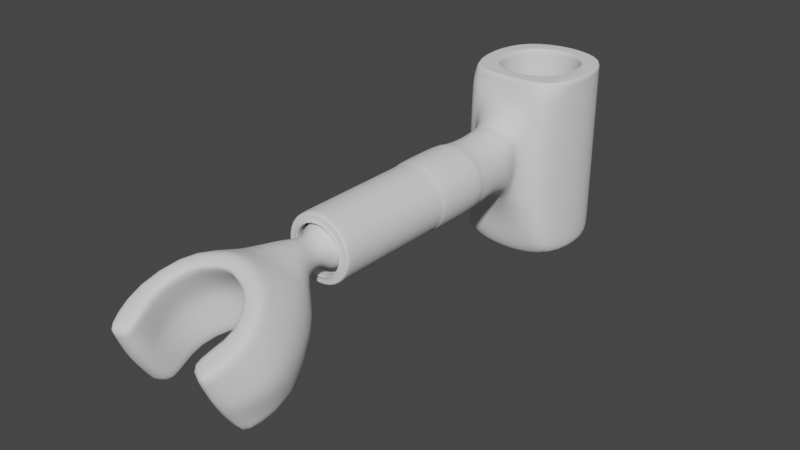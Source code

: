 # Source: NozzleHolder.blend  (saved by Blender 4.1.23; exported with 4.5.12 LTS)
import bpy
from mathutils import Matrix  # noqa: F401  (used for matrix-valued properties, if any)

bpy.ops.wm.read_factory_settings(use_empty=True)
scene = bpy.context.scene
scene.name = 'Scene'

# ---- collections
col_collection = bpy.data.collections.new('Collection'); scene.collection.children.link(col_collection)

# ---- world
world_world = bpy.data.worlds.new('World'); scene.world = world_world
world_world.use_nodes = True; world_world.node_tree.nodes.clear()
_N = world_world.node_tree.nodes; _L = world_world.node_tree.links
n0 = _N.new('ShaderNodeOutputWorld'); n0.name = 'World Output'; n0.location = (300, 300)
n1 = _N.new('ShaderNodeBackground'); n1.name = 'Background'; n1.location = (10, 300)
n1.inputs[0].default_value = (0.05088, 0.05088, 0.05088, 1.0)
_L.new(n1.outputs[0], n0.inputs[0])
n0.is_active_output = True
world_world.color = (0.05088, 0.05088, 0.05088)
world_world.use_sun_shadow = False
world_world.sun_shadow_jitter_overblur = 0.0

# ---- meshes
me_icosphere = bpy.data.meshes.new('Icosphere')
me_icosphere.from_pydata([(-0.004329, -0.0001019, -0.009347), (0.004845, -0.005469, -0.007262), (-0.004492, -0.008805, -0.002901), (-0.0103, -3.528e-05, -0.000308), (0.004811, 0.005361, -0.007364), (0.004547, -0.00872, 0.003066), (-0.004811, -0.005361, 0.007364), (-0.004547, 0.00872, -0.003066), (0.007833, -0.005318, 0.002027), (0.004329, 0.0001019, 0.009347), (0.008015, -0.003329, -0.004292), (0.004492, 0.008805, 0.002901), (-0.004845, 0.005469, 0.007262), (0.0077, 7.964e-05, 0.00587), (0.01175, -0.004248, 0.002815), (0.01173, -0.00336, -0.003703), (0.007799, 0.005405, 0.001926), (0.007995, 0.003298, -0.004355), (0.04895, -0.01406, 0.001462), (0.06012, -0.01021, -0.004333), (0.01172, 0.004374, 0.002734), (0.01171, 9.631e-05, 0.005434), (0.01171, 0.003363, -0.003767), (0.05053, -0.01627, -0.02603), (0.06177, -0.01601, -0.004994), (0.03832, -0.01954, -0.02201), (0.0499, -0.01926, 0.001176), (0.02722, -0.01499, -0.01841), (0.03962, -0.01468, 0.006494), (0.04887, 0.01503, 0.001233), (0.06006, 0.01051, -0.004504), (0.04086, -0.009709, 0.005734), (0.05043, 0.01609, -0.02629), (0.03615, -0.01366, -0.02111), (0.04761, -0.01122, -0.02481), (0.06167, 0.01635, -0.005261), (0.03819, 0.01977, -0.02235), (0.02856, -0.01023, -0.01873), (0.04979, 0.02006, 0.0008611), (0.05414, -0.01158, -0.001112), (0.04247, -0.0124, -0.02327), (0.04702, -0.01819, -0.02507), (0.05811, -0.01791, -0.00293), (0.02713, 0.01487, -0.01865), (0.03953, 0.01518, 0.00625), (0.02057, -9.473e-05, -0.01661), (0.03368, 0.0002299, 0.009656), (0.06007, -0.01337, -0.004231), (0.04893, -0.0158, 0.001668), (0.04079, 0.01011, 0.00557), (0.03748, 0.0002252, 0.007847), (0.03606, 0.01389, -0.02135), (0.0409, -0.01205, 0.005857), (0.0486, -0.01363, -0.02531), (0.03657, -0.01609, -0.02156), (0.02778, -0.01235, -0.01876), (0.04754, 0.01104, -0.025), (0.02849, 0.01011, -0.0189), (0.02389, -9.555e-05, -0.01764), (0.04387, -0.01514, -0.02407), (0.05577, -0.01486, -0.001763), (0.05407, 0.01192, -0.001306), (0.04239, 0.01229, -0.02347), (0.0469, 0.01806, -0.02537), (0.058, 0.01833, -0.003228), (0.05998, 0.01382, -0.004454), (0.04883, 0.01655, 0.001411), (0.06093, -0.01605, -0.006604), (0.04826, -0.0202, 3.407e-05), (0.03735, -0.01527, 0.005419), (0.04082, 0.01256, 0.005657), (0.04045, -0.009729, 0.003683), (0.03574, 0.0002249, 0.008682), (0.0475, -0.01313, 0.0001732), (0.05861, -0.01077, -0.005606), (0.05329, -0.01183, -0.002761), (0.05668, -0.01862, -0.004215), (0.04852, 0.01356, -0.02554), (0.03647, 0.01626, -0.02183), (0.06007, -0.01326, -0.006566), (0.0277, 0.01225, -0.01897), (0.0219, -9.817e-05, -0.01723), (0.04377, 0.01509, -0.02432), (0.05139, -0.01627, -0.02407), (0.03779, -0.02044, -0.01958), (0.02607, -0.01553, -0.01556), (0.05568, 0.01537, -0.002009), (0.02958, -0.01001, -0.01648), (0.04893, -0.01109, -0.02297), (0.04329, -0.01213, -0.02116), (0.04675, -0.01885, -0.02267), (0.06083, 0.01632, -0.006871), (0.04813, 0.02096, -0.0002967), (0.03725, 0.01573, 0.005165), (0.03133, 0.0002169, 0.009148), (0.03662, 0.0001983, 0.005834), (0.04039, 0.01016, 0.00352), (0.03697, -0.01329, -0.019), (0.05081, -0.01347, -0.0235), (0.04745, 0.01392, -5.58e-05), (0.05854, 0.01104, -0.005786), (0.05321, 0.01221, -0.002959), (0.05656, 0.01899, -0.004524), (0.05998, 0.01351, -0.006787), (0.05129, 0.0161, -0.02434), (0.04005, -0.01487, -0.0125), (0.04402, -0.01478, -0.005231), (0.0537, -0.01347, -0.01867), (0.05768, -0.01337, -0.01139), (0.03765, 0.02072, -0.01993), (0.02597, 0.01547, -0.01581), (0.01883, -7.289e-05, -0.01407), (0.02952, 0.009949, -0.01664), (0.05869, -0.01624, -0.01285), (0.05534, -0.01631, -0.01897), (0.04486, -0.02302, -0.005988), (0.0406, -0.02312, -0.0138), (0.03001, -0.01696, -2.049e-05), (0.0259, -0.01705, -0.007551), (0.04886, 0.01092, -0.02315), (0.04321, 0.01206, -0.02136), (0.03466, -0.01074, -0.001587), (0.03095, -0.01083, -0.008387), (0.05627, -0.01029, -0.01136), (0.0531, -0.01037, -0.01714), (0.04962, -0.01278, -0.008321), (0.04629, -0.01286, -0.01443), (0.05362, -0.02016, -0.0105), (0.0501, -0.02024, -0.01695), (0.04663, 0.01876, -0.02298), (0.02511, -6.647e-05, -0.01532), (0.03692, 0.01357, -0.01924), (0.05072, 0.0133, -0.02372), (0.02679, 3.253e-05, -0.006926), (0.03069, 0.0001218, 0.0002121), (0.04018, 0.01549, -0.01285), (0.04415, 0.01558, -0.005577), (0.05362, 0.0133, -0.01889), (0.04165, -0.01526, -0.008684), (0.05579, -0.01343, -0.01506), (0.0576, 0.0134, -0.01161), (0.05859, 0.01635, -0.01312), (0.05701, -0.01628, -0.01592), (0.04323, -0.02374, -0.0101), (0.02945, -0.01752, -0.004413), (0.004696, -0.007095, -0.002098), (0.05523, 0.01627, -0.01924), (0.03234, -0.01111, -0.004778), (0.05469, -0.01033, -0.01424), (0.04872, -0.01321, -0.01169), (0.05246, -0.02081, -0.01398), (0.04471, 0.0238, -0.006369), (0.04044, 0.02371, -0.01419), (0.02991, 0.01717, -0.0003025), (0.02579, 0.01707, -0.007833), (0.02562, 0.0001795, 0.007169), (0.01657, -3.124e-05, -0.009739), (0.03459, 0.01095, -0.001766), (0.03088, 0.01087, -0.008566), (0.0562, 0.01042, -0.01153), (0.05304, 0.01035, -0.01731), (0.04954, 0.01294, -0.008533), (0.04621, 0.01286, -0.01464), (0.05349, 0.02029, -0.01084), (0.04997, 0.02021, -0.01729), (0.02842, 7.789e-05, -0.003215), (0.04245, 0.01597, -0.009322), (0.05571, 0.01335, -0.01528), (0.05691, 0.01631, -0.01618), (0.04308, 0.02443, -0.01049), (0.03916, -0.004752, 0.006767), (0.0254, -0.00523, -0.01793), (0.02279, -0.00772, -0.01713), (0.0356, -0.007402, 0.008595), (0.02364, -0.006433, -0.01761), (0.03723, -0.006115, 0.007846), (0.03302, -0.008076, 0.007921), (0.03793, -0.00483, 0.005077), (0.02106, -0.008349, -0.01428), (0.02658, -0.005111, -0.01565), (0.03268, -0.005322, -0.0006825), (0.02887, -0.005409, -0.00766), (0.01967, -0.0118, -0.007762), (0.02623, -0.01168, 0.004289), (0.02465, -0.01458, -0.002357), (0.03038, -0.005529, -0.003997), (0.007924, -0.004324, -0.001132), (0.01175, -0.004887, -0.0006497), (0.01446, -0.004902, 0.003701), (0.0142, -0.0044, -0.004514), (0.02934, 0.01764, -0.004704), (0.004651, 0.007083, -0.002232), (0.03227, 0.01124, -0.004963), (0.01436, -0.006264, -0.0005985), (0.05462, 0.01039, -0.01442), (0.04864, 0.01329, -0.01191), (0.05233, 0.02086, -0.01432), (0.03912, 0.005168, 0.006685), (0.02537, 0.005031, -0.01801), (0.02274, 0.00752, -0.01726), (0.03555, 0.007838, 0.008469), (0.01753, -0.006422, -0.003809), (0.01899, -0.006594, 0.004669), (0.01838, -0.008166, 0.0003468), (-0.004828, 5.387e-05, 0.007313), (0.0236, 0.006238, -0.01772), (0.03719, 0.006555, 0.007741), (0.03297, 0.008481, 0.007784), (0.0379, 0.005205, 0.004994), (0.02101, 0.0082, -0.01441), (0.02655, 0.004967, -0.01573), (0.03264, 0.005536, -0.0007722), (0.02883, 0.005449, -0.00775), (0.0196, 0.01178, -0.007957), (0.02616, 0.01196, 0.004094), (0.02456, 0.0147, -0.002599), (0.03035, 0.005658, -0.004089), (0.007897, 0.004351, -0.001214), (0.01172, 0.004948, -0.0007426), (0.01442, 0.005062, 0.003607), (0.01438, 0.0001204, 0.006079), (0.01417, 0.004403, -0.004597), (0.01432, 0.006341, -0.0007175), (0.01869, 0.0001401, 0.006993), (0.01657, 5.534e-06, -0.005305), (0.01749, 0.006459, -0.003931), (0.01895, 0.0068, 0.004542), (0.01833, 0.008286, 0.0001915)], [], [(0, 1, 2), (0, 2, 3), (7, 11, 191, 4), (2, 1, 145, 5), (3, 2, 6), (93, 207, 200, 44), (2, 5, 6), (3, 6, 204), (6, 5, 9), (204, 6, 9), (50, 95, 208, 197), (80, 57, 198, 205), (9, 5, 8, 13), (145, 1, 10, 186), (14, 21, 13, 8), (191, 217, 17, 4), (46, 72, 206, 200), (217, 218, 22, 17), (175, 72, 46, 173), (186, 10, 15, 187), (199, 205, 81, 45), (132, 119, 56, 77), (179, 87, 37, 171), (175, 52, 31, 170), (36, 78, 80, 43), (76, 42, 26, 68), (52, 48, 18, 31), (68, 26, 28, 69), (87, 97, 33, 37), (210, 198, 57, 112), (180, 134, 95, 177), (60, 47, 19, 39), (205, 198, 58, 81), (209, 111, 156, 213), (89, 88, 34, 40), (59, 54, 33, 40), (54, 55, 37, 33), (170, 50, 72, 175), (166, 135, 162, 195), (102, 92, 38, 64), (112, 57, 51, 131), (64, 86, 65, 35), (98, 53, 34, 88), (53, 59, 40, 34), (97, 89, 40, 33), (48, 60, 39, 18), (67, 24, 42, 76), (207, 94, 46, 200), (82, 62, 51, 78), (77, 56, 62, 82), (44, 70, 66, 38), (86, 61, 30, 65), (70, 49, 29, 66), (26, 42, 60, 48), (23, 41, 59, 53), (83, 23, 53, 98), (104, 132, 77, 32), (92, 93, 44, 38), (206, 197, 49, 70), (91, 103, 140, 141), (94, 176, 173, 46), (25, 27, 55, 54), (41, 25, 54, 59), (42, 24, 47, 60), (28, 26, 48, 52), (173, 28, 52, 175), (120, 62, 56, 119), (91, 102, 64, 35), (24, 67, 79, 47), (131, 51, 62, 120), (65, 30, 100, 103), (113, 67, 76, 127), (18, 39, 75, 73), (47, 79, 74, 19), (38, 66, 86, 64), (39, 19, 74, 75), (141, 163, 102, 91), (181, 133, 165, 185), (31, 18, 73, 71), (115, 68, 69, 117), (127, 76, 68, 115), (78, 51, 57, 80), (170, 31, 71, 177), (22, 221, 189, 15), (61, 101, 100, 30), (66, 29, 61, 86), (32, 77, 82, 63), (41, 90, 84, 25), (25, 84, 85, 27), (177, 95, 50, 170), (63, 82, 78, 36), (146, 164, 196, 168), (23, 83, 90, 41), (199, 45, 111, 209), (114, 83, 98, 107), (197, 208, 96, 49), (105, 126, 89, 97), (107, 98, 88, 124), (32, 63, 129, 104), (126, 124, 88, 89), (122, 105, 97, 87), (35, 65, 103, 91), (181, 122, 87, 179), (151, 153, 93, 92), (216, 212, 158, 192), (177, 71, 121, 180), (185, 147, 122, 181), (200, 206, 70, 44), (135, 131, 120, 162), (71, 73, 106, 121), (147, 138, 105, 122), (75, 74, 123, 125), (149, 148, 124, 126), (63, 36, 109, 129), (195, 162, 160, 194), (79, 108, 123, 74), (139, 107, 124, 148), (73, 75, 125, 106), (138, 149, 126, 105), (163, 151, 92, 102), (96, 157, 136, 99), (67, 113, 108, 79), (142, 114, 107, 139), (36, 43, 110, 109), (103, 100, 159, 140), (214, 155, 94, 207), (158, 112, 131, 135), (90, 128, 116, 84), (150, 127, 115, 143), (84, 116, 118, 85), (143, 115, 117, 144), (171, 58, 130, 179), (201, 224, 156, 182), (29, 99, 101, 61), (137, 160, 119, 132), (157, 192, 166, 136), (11, 16, 217, 191), (83, 114, 128, 90), (142, 113, 127, 150), (49, 96, 99, 29), (212, 210, 112, 158), (114, 142, 150, 128), (16, 20, 218, 217), (162, 120, 119, 160), (187, 15, 189, 193), (116, 143, 144, 118), (128, 150, 143, 116), (192, 158, 135, 166), (113, 142, 139, 108), (106, 125, 149, 138), (108, 139, 148, 123), (101, 161, 159, 100), (125, 123, 148, 149), (121, 106, 138, 147), (146, 137, 132, 104), (180, 121, 147, 185), (208, 211, 157, 96), (190, 215, 214, 153), (5, 145, 186, 8), (8, 186, 187, 14), (161, 195, 194, 159), (110, 209, 213, 154), (141, 140, 167, 168), (140, 159, 194, 167), (168, 196, 163, 141), (104, 129, 164, 146), (211, 216, 192, 157), (196, 169, 151, 163), (99, 136, 161, 101), (167, 194, 160, 137), (109, 110, 154, 152), (169, 190, 153, 151), (152, 154, 190, 169), (155, 183, 176, 94), (118, 144, 184, 182), (144, 117, 183, 184), (85, 118, 182, 178), (188, 220, 21, 14), (111, 178, 182, 156), (185, 165, 134, 180), (27, 85, 178, 172), (81, 58, 171, 174), (117, 69, 176, 183), (45, 172, 178, 111), (27, 172, 174, 55), (55, 174, 171, 37), (69, 28, 173, 176), (45, 81, 174, 172), (179, 130, 133, 181), (153, 214, 207, 93), (133, 130, 210, 212), (14, 187, 193, 188), (43, 199, 209, 110), (4, 1, 0), (72, 50, 197, 206), (43, 80, 205, 199), (189, 221, 225, 224, 201), (182, 184, 203, 201), (155, 223, 202, 183), (184, 183, 202, 203), (202, 223, 220, 188), (213, 225, 227, 215), (193, 203, 202, 188), (189, 201, 203, 193), (215, 227, 226, 214), (156, 224, 225, 213), (130, 58, 198, 210), (165, 133, 212, 216), (95, 134, 211, 208), (20, 219, 222, 218), (154, 213, 215, 190), (134, 165, 216, 211), (136, 166, 195, 161), (164, 152, 169, 196), (168, 167, 137, 146), (218, 222, 221, 22), (129, 109, 152, 164), (21, 220, 219, 20), (17, 22, 15, 10), (7, 12, 11), (214, 226, 223, 155), (220, 223, 226, 219), (222, 219, 226, 227), (221, 222, 227, 225), (0, 3, 7), (0, 7, 4), (3, 204, 12), (204, 9, 12), (12, 9, 11), (9, 13, 16, 11), (13, 21, 20, 16), (3, 12, 7), (4, 17, 10, 1)])
me_icosphere.polygons.foreach_set('use_smooth', [True] * 233)
me_icosphere.use_remesh_preserve_volume = False
me_icosphere.use_remesh_preserve_attributes = False
me_icosphere.use_mirror_vertex_groups = False
me_icosphere.update()
me_cylinder_012 = bpy.data.meshes.new('Cylinder.012')
me_cylinder_012.from_pydata([(0.002648, 0.01881, -0.02906), (0.002648, 0.01881, 0.02906), (0.01988, 0.01478, -0.02906), (0.01988, 0.01478, 0.02906), (0.01988, 0.0, -0.02906), (0.01988, 0.0, 0.02906), (0.002648, -0.01881, -0.02906), (-0.01213, 0.01478, -0.02906), (-0.01213, 0.01478, 0.02906), (0.002648, 0.01292, 0.02906), (0.0128, 0.01015, 0.02906), (0.017, 0.0, 0.02906), (0.002648, -0.01881, 0.02906), (0.01988, -0.01478, -0.02906), (0.01988, -0.01478, 0.02906), (-0.01171, 0.0, 0.02906), (-0.007503, 0.01015, 0.02906), (0.002648, 0.01292, -0.03094), (0.0128, 0.01015, -0.03094), (0.017, 0.0, -0.03094), (-0.007503, 0.01015, -0.03094), (0.002648, 0.01881, -0.02466), (0.002648, 0.01881, 0.02645), (0.01988, 0.01478, 0.02645), (0.01988, 0.01478, -0.02466), (0.02324, 0.006557, -0.01173), (0.02325, 0.008639, -0.005331), (-0.01685, 0.0, -0.02466), (-0.01213, 0.01478, 0.02645), (-0.01213, 0.01478, -0.02466), (-0.01171, 0.0, 0.02639), (-0.01213, -0.01478, -0.02906), (-0.01213, -0.01478, 0.02906), (0.002648, -0.01292, 0.02906), (0.017, 0.0, 0.02639), (0.0128, 0.01015, 0.02639), (-0.007503, 0.01015, 0.02639), (0.002648, 0.01292, 0.02639), (0.0128, -0.01015, 0.02906), (0.0128, 0.01015, -0.02782), (0.002648, 0.01292, -0.02782), (-0.01171, 0.0, -0.02782), (0.017, 0.0, -0.02782), (-0.007503, 0.01015, -0.02782), (0.02108, 0.01085, -0.01125), (0.02106, 0.008307, -0.01836), (0.02106, 0.0001182, -0.02019), (0.02108, -0.0001182, 0.02411), (0.0211, 0.007905, 0.02287), (-0.007503, -0.01015, 0.02906), (0.002648, -0.01292, -0.03094), (0.02112, 0.01066, 0.01737), (0.0128, -0.01015, -0.03094), (0.02324, 0.0003641, -0.01366), (0.02323, 0.005542, 0.01919), (0.01988, 0.01478, 0.00458), (0.02331, 0.008305, 0.01432), (0.002648, 0.01881, 0.00458), (-0.01213, 0.01478, 0.00458), (0.0211, 0.01132, 0.004033), (-0.007503, -0.01015, -0.03094), (0.02326, 0.009173, 0.004771), (0.002648, -0.01881, -0.02466), (-0.01685, 0.0, 0.00458), (0.002648, -0.01881, 0.02645), (0.01988, -0.01478, 0.02645), (0.01988, -0.01478, -0.02466), (0.02324, -0.005926, -0.01235), (0.02324, -0.008275, -0.0064), (0.02321, -0.0003641, 0.02031), (-0.01213, -0.01478, 0.02645), (-0.01685, 0.0, 0.02645), (-0.01213, -0.01478, -0.02466), (0.0128, -0.01015, 0.02639), (-0.007503, -0.01015, 0.02639), (-0.01171, 0.0, -0.03094), (0.002648, -0.01292, 0.02639), (0.0128, -0.01015, -0.02782), (-0.01685, 0.0, 0.02906), (0.002648, -0.01292, -0.02782), (-0.007503, -0.01015, -0.02782), (0.02107, -0.01073, -0.0116), (-0.01685, 0.0, -0.02906), (0.02869, 0.003631, -0.006199), (0.0301, 0.00855, -0.003347), (0.02746, 8.647e-05, -0.00632), (0.02829, -8.647e-05, 0.01497), (0.02816, 0.004029, 0.01384), (0.02106, -0.008103, -0.01856), (0.02109, -0.00811, 0.02267), (0.02911, 0.008038, 0.01215), (0.02112, -0.01077, 0.01702), (0.0288, 0.009319, 0.004857), (0.1037, 0.007742, -0.003628), (0.02323, -0.006172, 0.01858), (0.01988, -0.01478, 0.00458), (0.1037, 0.008555, 0.01267), (0.02331, -0.008669, 0.01325), (0.1037, 0.01152, 0.004352), (0.002648, -0.01881, 0.00458), (0.02599, 0.007246, 0.01139), (0.02563, 0.004971, -0.008074), (0.02625, 0.007037, -0.003111), (-0.01213, -0.01478, 0.00458), (0.0211, -0.01132, 0.003632), (0.02554, 0.004706, 0.01572), (0.02675, -0.0002013, 0.01725), (0.02561, 0.0002013, -0.009603), (0.02325, -0.009173, 0.003536), (0.02605, 0.008166, 0.004343), (0.04444, 0.008284, 0.01227), (0.04408, 0.01093, 0.004421), (0.04286, 0.00893, -0.002493), (0.02869, -0.003466, -0.006308), (0.04632, 0.008555, 0.01267), (0.0301, -0.00855, -0.003347), (0.04632, 0.01152, 0.004352), (0.04632, 0.007742, -0.003628), (0.02816, -0.004195, 0.01374), (0.0474, 0.008924, 0.013), (0.02911, -0.008038, 0.01215), (0.0474, 0.01202, 0.004327), (0.0474, 0.008077, -0.003998), (0.0288, -0.009319, 0.004857), (0.1037, -0.007742, -0.003628), (0.06373, 0.008924, 0.013), (0.1037, -0.008555, 0.01267), (0.06373, 0.01202, 0.004327), (0.06373, 0.008077, -0.003998), (0.1037, -0.01152, 0.004352), (0.02599, -0.007447, 0.01082), (0.0646, 0.008555, 0.01267), (0.02563, -0.004622, -0.008403), (0.02625, -0.006835, -0.003682), (0.0646, 0.01152, 0.004352), (0.0646, 0.007742, -0.003628), (0.02554, -0.005055, 0.01539), (0.06536, 0.008555, 0.01267), (0.02605, -0.008166, 0.003685), (0.06536, 0.01152, 0.004352), (0.06536, 0.007742, -0.003628), (0.04444, -0.008284, 0.01227), (0.04408, -0.01093, 0.004421), (0.04286, -0.00893, -0.002493), (0.04632, -0.008555, 0.01267), (0.04632, -0.01152, 0.004352), (0.04632, -0.007742, -0.003628), (0.0474, -0.008924, 0.013), (0.03396, -0.00975, 0.004675), (0.03966, -0.008141, 0.01158), (0.0474, -0.01202, 0.004327), (0.03974, 2.476e-12, 0.01578), (0.0474, -0.008077, -0.003998), (0.06373, -0.008924, 0.013), (0.03469, 2.476e-12, 0.01607), (0.06373, -0.01202, 0.004327), (0.06373, -0.008077, -0.003998), (0.0646, -0.008555, 0.01267), (0.0646, -0.01152, 0.004352), (0.0646, -0.007742, -0.003628), (0.06536, -0.008555, 0.01267), (0.06536, -0.01152, 0.004352), (0.06536, -0.007742, -0.003628), (0.0389, 0.008475, -0.002326), (0.0352, 0.008306, -0.002386), (0.03913, -0.01022, 0.004488), (0.03966, 0.008141, 0.01158), (0.03454, 0.008224, 0.0111), (0.03454, -0.008224, 0.0111), (0.0389, -0.008475, -0.002326), (0.0352, -0.008306, -0.002386), (0.03396, 0.00975, 0.004675), (0.03913, 0.01022, 0.004488), (0.02971, 2.476e-12, 0.01658), (0.03109, 2.476e-12, -0.006295), (0.1037, 0.0, 0.01625), (0.1037, 0.0, -0.006392), (0.04257, 2.476e-12, -0.006295), (0.04444, 2.476e-12, 0.01593), (0.04632, 0.0, -0.00632), (0.04632, 0.0, 0.01625), (0.0474, 0.0, -0.00632), (0.0474, 0.0, 0.01673), (0.06373, 0.0, -0.006881), (0.06373, 0.0, 0.01673), (0.0646, 0.0, -0.006392), (0.0646, 0.0, 0.01625), (0.06536, 0.0, -0.006392), (0.06536, 0.0, 0.01625), (0.03547, 2.476e-12, -0.006295), (0.0388, 2.476e-12, -0.006295), (0.1044, 0.00564, -0.0014), (0.1044, 0.006232, 0.01047), (0.1044, 0.008395, 0.004414), (0.1044, -0.00564, -0.0014), (0.1044, -0.006232, 0.01047), (0.1044, -0.008395, 0.004414), (0.1044, 0.0, 0.01308), (0.1044, 0.0, -0.003413), (0.1026, 0.00564, -0.0014), (0.1026, 0.006232, 0.01047), (0.1026, 0.008395, 0.004414), (0.1026, -0.00564, -0.0014), (0.1026, -0.006232, 0.01047), (0.1026, -0.008395, 0.004414), (0.1026, 0.0, 0.01308), (0.1026, 0.0, -0.003413), (0.09937, 0.006435, -0.002242), (0.09937, 0.00711, 0.0113), (0.09937, 0.009578, 0.00439), (0.09937, -0.006435, -0.002242), (0.09937, -0.00711, 0.0113), (0.09937, -0.009578, 0.00439), (0.09937, 0.0, 0.01428), (0.09937, 0.0, -0.00454), (0.08075, 0.006435, -0.002242), (0.08075, 0.00711, 0.0113), (0.08075, 0.009578, 0.00439), (0.08075, -0.006435, -0.002242), (0.08075, -0.00711, 0.0113), (0.08075, -0.009578, 0.00439), (0.08075, 0.0, 0.01428), (0.08075, 0.0, -0.00454), (0.08075, 0.005525, -0.001278), (0.08075, 0.006105, 0.01035), (0.08075, 0.008224, 0.004417), (0.08075, -0.005525, -0.001278), (0.08075, -0.006105, 0.01035), (0.08075, -0.008224, 0.004417), (0.08075, -1.646e-11, 0.0129), (0.08075, -1.646e-11, -0.00325), (0.1034, -0.00564, -0.0014), (0.1034, 0.0, -0.003413), (0.1034, 0.006232, 0.01047), (0.1034, 0.0, 0.01308), (0.1034, -0.008395, 0.004414), (0.1034, 0.00564, -0.0014), (0.1034, 0.008395, 0.004414), (0.1034, -0.006232, 0.01047), (0.09781, 0.006435, -0.002242), (0.09781, 0.009578, 0.00439), (0.09781, 0.0, 0.01428), (0.09781, -0.00711, 0.0113), (0.09781, 0.0, -0.00454), (0.09781, -0.009578, 0.00439), (0.09781, 0.00711, 0.0113), (0.09781, -0.006435, -0.002242), (0.09985, -0.008555, 0.01267), (0.09985, 0.008555, 0.01267), (0.09985, -0.007742, -0.003628), (0.09985, 0.01152, 0.004352), (0.09985, 0.007742, -0.003628), (0.09985, -0.01152, 0.004352), (0.09985, 0.0, -0.006392), (0.09985, 0.0, 0.01625), (0.1037, 8.127e-12, -0.004092), (0.1037, -1.871e-12, -0.00572), (0.1037, 0.007268, -0.003125), (0.1037, 0.006119, -0.001908), (0.1037, 0.009108, 0.0044), (0.1037, 0.01082, 0.004366), (0.1037, 0.008031, 0.01217), (0.1037, 0.006762, 0.01097), (0.1037, -0.006762, 0.01097), (0.1037, -0.008031, 0.01217), (0.1037, -0.01082, 0.004366), (0.1037, -0.009108, 0.0044), (0.1037, 8.127e-12, 0.0138), (0.1037, -1.871e-12, 0.01553), (0.1037, -0.007268, -0.003125), (0.1037, -0.006119, -0.001908)], [], [(22, 1, 3, 23), (23, 3, 48, 51), (28, 8, 1, 22), (42, 39, 18, 19), (103, 99, 64, 70), (39, 40, 17, 18), (40, 43, 20, 17), (7, 29, 21, 0), (58, 28, 22, 57), (3, 5, 47, 48), (6, 13, 66, 62), (4, 2, 45, 46), (0, 21, 24, 2), (57, 22, 23, 55), (9, 16, 36, 37), (10, 9, 37, 35), (70, 64, 12, 32), (16, 15, 30, 36), (11, 10, 35, 34), (77, 52, 50, 79), (65, 91, 89, 14), (37, 36, 43, 40), (35, 37, 40, 39), (31, 6, 62, 72), (36, 30, 41, 43), (34, 35, 39, 42), (79, 50, 60, 80), (64, 65, 14, 12), (1, 9, 10, 3), (8, 16, 9, 1), (3, 10, 11, 5), (0, 17, 20, 7), (2, 18, 17, 0), (4, 19, 18, 2), (51, 48, 54, 56), (45, 44, 26, 25), (99, 95, 65, 64), (2, 24, 44, 45), (55, 23, 51, 59), (46, 45, 25, 53), (59, 51, 56, 61), (44, 59, 61, 26), (24, 55, 59, 44), (21, 57, 55, 24), (29, 58, 57, 21), (104, 108, 97, 91), (72, 62, 99, 103), (12, 14, 38, 33), (138, 123, 120, 130), (132, 113, 115, 133), (13, 6, 50, 52), (32, 12, 33, 49), (100, 105, 87, 90), (101, 102, 84, 83), (94, 97, 130, 136), (105, 106, 86, 87), (160, 188, 186, 157), (166, 151, 178, 110), (249, 124, 129, 252), (252, 129, 126, 247), (107, 101, 83, 85), (109, 100, 90, 92), (165, 142, 141, 149), (102, 109, 92, 84), (250, 248, 96, 98), (251, 250, 98, 93), (247, 254, 188, 160), (90, 173, 154, 167), (253, 251, 93, 176), (56, 100, 109, 61), (97, 108, 138, 130), (69, 106, 105, 54), (54, 105, 100, 56), (25, 101, 107, 53), (61, 109, 102, 26), (108, 68, 133, 138), (144, 180, 178, 141), (190, 163, 112, 177), (143, 146, 145, 142), (180, 182, 119, 114), (178, 180, 114, 110), (172, 166, 110, 111), (177, 112, 117, 179), (146, 152, 150, 145), (145, 150, 147, 144), (147, 182, 180, 144), (112, 111, 116, 117), (111, 110, 114, 116), (141, 178, 151, 149), (179, 117, 122, 181), (150, 155, 153, 147), (184, 186, 131, 125), (182, 184, 125, 119), (117, 116, 121, 122), (116, 114, 119, 121), (152, 156, 155, 150), (181, 122, 128, 183), (254, 175, 96, 248), (156, 159, 158, 155), (153, 184, 182, 147), (122, 121, 127, 128), (121, 119, 125, 127), (155, 158, 157, 153), (183, 128, 135, 185), (158, 161, 160, 157), (157, 186, 184, 153), (128, 127, 134, 135), (127, 125, 131, 134), (185, 135, 140, 187), (149, 151, 154, 168), (168, 154, 173, 120), (135, 134, 139, 140), (134, 131, 137, 139), (120, 173, 86, 118), (148, 165, 149, 168), (171, 167, 166, 172), (92, 171, 164, 84), (42, 19, 52, 77), (167, 154, 151, 166), (92, 90, 167, 171), (174, 84, 164, 189), (189, 164, 163, 190), (14, 5, 11, 38), (4, 46, 88, 13), (68, 67, 132, 133), (26, 102, 101, 25), (190, 177, 143, 169), (136, 118, 86, 106), (14, 89, 47, 5), (185, 187, 162, 159), (71, 78, 8, 28), (91, 97, 94, 89), (43, 41, 75, 20), (88, 67, 68, 81), (82, 27, 29, 7), (63, 71, 28, 58), (78, 15, 16, 8), (66, 81, 104, 95), (133, 115, 123, 138), (7, 20, 75, 82), (48, 47, 69, 54), (13, 88, 81, 66), (27, 63, 58, 29), (130, 120, 118, 136), (62, 66, 95, 99), (6, 31, 60, 50), (95, 104, 91, 65), (81, 68, 108, 104), (73, 77, 79, 76), (76, 79, 80, 74), (38, 73, 76, 33), (33, 76, 74, 49), (183, 185, 159, 156), (174, 189, 170, 115), (189, 190, 169, 170), (253, 176, 124, 249), (177, 179, 146, 143), (67, 53, 107, 132), (179, 181, 152, 146), (69, 94, 136, 106), (123, 148, 168, 120), (159, 162, 161, 158), (186, 188, 137, 131), (142, 145, 144, 141), (83, 84, 174, 85), (169, 143, 142, 165), (170, 169, 165, 148), (115, 170, 148, 123), (82, 31, 72, 27), (27, 72, 103, 63), (172, 111, 112, 163), (78, 32, 49, 15), (171, 172, 163, 164), (71, 70, 32, 78), (80, 60, 75, 41), (89, 94, 69, 47), (63, 103, 70, 71), (31, 82, 75, 60), (46, 53, 67, 88), (4, 13, 52, 19), (107, 85, 113, 132), (74, 80, 41, 30), (49, 74, 30, 15), (11, 34, 73, 38), (34, 42, 77, 73), (113, 85, 174, 115), (181, 183, 156, 152), (86, 173, 90, 87), (255, 258, 191, 198), (259, 262, 192, 193), (258, 259, 193, 191), (263, 266, 196, 195), (267, 263, 195, 197), (266, 270, 194, 196), (270, 255, 198, 194), (262, 267, 197, 192), (231, 232, 206, 202), (233, 234, 205, 200), (235, 231, 202, 204), (236, 237, 201, 199), (234, 238, 203, 205), (232, 236, 199, 206), (238, 235, 204, 203), (237, 233, 200, 201), (206, 199, 207, 214), (203, 204, 212, 211), (201, 200, 208, 209), (202, 206, 214, 210), (200, 205, 213, 208), (204, 202, 210, 212), (199, 201, 209, 207), (205, 203, 211, 213), (239, 240, 217, 215), (241, 242, 219, 221), (243, 239, 215, 222), (242, 244, 220, 219), (240, 245, 216, 217), (246, 243, 222, 218), (245, 241, 221, 216), (244, 246, 218, 220), (218, 222, 230, 226), (216, 221, 229, 224), (220, 218, 226, 228), (215, 217, 225, 223), (221, 219, 227, 229), (222, 215, 223, 230), (219, 220, 228, 227), (217, 216, 224, 225), (223, 228, 226, 230), (225, 227, 228, 223), (224, 229, 227, 225), (193, 192, 233, 237), (195, 196, 235, 238), (198, 191, 236, 232), (197, 195, 238, 234), (191, 193, 237, 236), (196, 194, 231, 235), (192, 197, 234, 233), (194, 198, 232, 231), (212, 210, 246, 244), (208, 213, 241, 245), (210, 214, 243, 246), (209, 208, 245, 240), (211, 212, 244, 242), (214, 207, 239, 243), (213, 211, 242, 241), (207, 209, 240, 239), (187, 253, 249, 162), (188, 254, 248, 137), (187, 140, 251, 253), (126, 175, 254, 247), (140, 139, 250, 251), (139, 137, 248, 250), (161, 252, 247, 160), (162, 249, 252, 161), (96, 175, 268, 261), (261, 268, 267, 262), (124, 176, 256, 269), (269, 256, 255, 270), (129, 124, 269, 265), (265, 269, 270, 266), (175, 126, 264, 268), (268, 264, 263, 267), (126, 129, 265, 264), (264, 265, 266, 263), (93, 98, 260, 257), (257, 260, 259, 258), (98, 96, 261, 260), (260, 261, 262, 259), (176, 93, 257, 256), (256, 257, 258, 255)])
me_cylinder_012.polygons.foreach_set('use_smooth', [1, 1, 1, 1, 1, 1, 1, 1, 1, 1, 1, 1, 1, 1, 1, 1, 1, 1, 1, 1, 1, 1, 1, 1, 1, 1, 1, 1, 0, 0, 0, 1, 1, 1, 1, 1, 1, 1, 1, 1, 1, 1, 1, 1, 1, 1, 1, 0, 1, 1, 1, 0, 1, 1, 1, 1, 1, 1, 1, 1, 1, 1, 1, 1, 1, 1, 1, 1, 1, 1, 1, 1, 1, 1, 1, 1, 1, 1, 1, 1, 1, 1, 1, 1, 1, 1, 1, 1, 1, 1, 1, 1, 1, 1, 1, 1, 1, 1, 1, 1, 1, 1, 1, 1, 1, 1, 1, 1, 1, 1, 1, 1, 1, 1, 1, 1, 1, 1, 1, 1, 1, 1, 0, 1, 1, 1, 1, 1, 1, 1, 1, 1, 1, 1, 1, 1, 0, 1, 1, 1, 1, 1, 1, 1, 1, 1, 1, 1, 1, 1, 1, 1, 1, 1, 1, 1, 1, 1, 1, 1, 1, 1, 1, 1, 1, 1, 1, 1, 1, 1, 1, 0, 1, 1, 1, 1, 1, 1, 1, 1, 1, 1, 1, 1, 1, 1, 1, 1, 1, 1, 1, 1, 1, 1, 1, 1, 1, 1, 1, 1, 1, 1, 1, 1, 1, 1, 1, 1, 1, 1, 1, 1, 1, 1, 1, 1, 1, 1, 1, 1, 1, 1, 1, 1, 1, 1, 1, 1, 1, 1, 1, 1, 1, 1, 1, 1, 1, 1, 1, 1, 1, 1, 1, 1, 1, 1, 1, 1, 1, 1, 1, 1, 1, 1, 1, 1, 1, 1, 1, 1, 1, 1, 1, 1, 1, 1, 1, 1, 1, 1, 1])
_k = {(1, 3): 0.75686, (3, 5): 1.0, (1, 8): 0.75686, (9, 10): 0.75686, (10, 11): 0.75686, (15, 16): 0.75686, (9, 16): 0.75686, (12, 32): 0.75686, (33, 49): 0.75686, (33, 38): 0.75686, (12, 14): 0.75686, (8, 78): 0.75686, (5, 14): 1.0, (11, 38): 0.75686, (15, 49): 0.75686, (32, 78): 0.75686}
me_cylinder_012.attributes.new('crease_edge', 'FLOAT', 'EDGE').data.foreach_set('value', [_k.get((min(e.vertices), max(e.vertices)), 0.0) for e in me_cylinder_012.edges])
me_cylinder_012.use_remesh_preserve_volume = False
me_cylinder_012.use_remesh_preserve_attributes = False
me_cylinder_012.use_mirror_vertex_groups = False
me_cylinder_012.update()

# ---- objects
ob_headhandle = bpy.data.objects.new('HeadHandle', me_icosphere)
ob_nozzleholder = bpy.data.objects.new('NozzleHolder', None)
ob_stoppersleave = bpy.data.objects.new('StopperSleave', me_cylinder_012)

# ---- transforms, parenting, visibility, modifiers, constraints
ob_headhandle.parent = ob_nozzleholder
ob_headhandle.matrix_parent_inverse = Matrix(((1.0, 0.0, 0.0, -0.1186), (0.0, 1.0, 0.0, -0.03983), (0.0, 0.0, 1.0, -0.5409), (0.0, 0.0, 0.0, 1.0)))
ob_headhandle.location = (0.1203, -0.02376, 0.5411)
ob_headhandle.rotation_euler = (0.0, 0.0, -1.571)
ob_headhandle.scale = (1.193, 1.193, 1.193)
ob_headhandle.lineart.crease_threshold = 0.0
_m = ob_headhandle.modifiers.new('Subsurf', 'SUBSURF')
_m.uv_smooth = 'PRESERVE_CORNERS'
_m.quality = 2
_m.render_levels = 1
_m.show_only_control_edges = False
ob_nozzleholder.location = (-0.1282, -1.726, 3.227)
ob_nozzleholder.scale = (9.293, 9.293, 9.293)
ob_nozzleholder.empty_display_size = 0.46
ob_nozzleholder.empty_image_offset = (0.0, 0.0)
ob_nozzleholder.lineart.crease_threshold = 0.0
ob_stoppersleave.parent = ob_nozzleholder
ob_stoppersleave.matrix_parent_inverse = Matrix(((1.0, 0.0, 0.0, -0.1186), (0.0, 1.0, 0.0, -0.03983), (0.0, 0.0, 1.0, -0.5409), (0.0, 0.0, 0.0, 1.0)))
ob_stoppersleave.location = (0.1203, 0.09225, 0.5346)
ob_stoppersleave.rotation_euler = (0.0, 0.0, -1.571)
ob_stoppersleave.scale = (1.193, 1.193, 1.193)
ob_stoppersleave.lineart.crease_threshold = 0.0
_vg = ob_stoppersleave.vertex_groups.new(name='Group')
_m = ob_stoppersleave.modifiers.new('Subsurf', 'SUBSURF')
_m.uv_smooth = 'PRESERVE_CORNERS'
_m.quality = 2
_m.levels = 2
_m.show_only_control_edges = False

# ---- collection membership
col_collection.objects.link(ob_headhandle)
col_collection.objects.link(ob_nozzleholder)
col_collection.objects.link(ob_stoppersleave)

# ---- scene / render settings (as saved in the file)
scene.frame_start = 1; scene.frame_end = 250; scene.frame_set(1)
scene.render.engine = 'BLENDER_EEVEE_NEXT'
scene.cycles.use_denoising = False
scene.cycles.samples = 128
scene.cycles.sampling_pattern = 'TABULATED_SOBOL'
scene.cycles.use_adaptive_sampling = False
scene.cycles.use_light_tree = False
scene.eevee.use_gtao = True
scene.eevee.ray_tracing_options.trace_max_roughness = 0.0
scene.view_settings.view_transform = 'Filmic'
bpy.context.view_layer.update()

# ---- added for rendering (the .blend has no active camera and no usable light): camera, sun
cam_auto = bpy.data.cameras.new('AutoCamera')
cam_auto.lens = 50.0
cam_auto.sensor_width = 36.0
cam_auto.clip_end = 1000.0
ob_auto_camera = bpy.data.objects.new('AutoCamera', cam_auto)
scene.collection.objects.link(ob_auto_camera)
ob_auto_camera.location = (1.86008, -4.38979, 4.734)
ob_auto_camera.rotation_euler = (1.09748, -7.21219e-08, 0.694738)
scene.camera = ob_auto_camera
light_auto_sun = bpy.data.lights.new('AutoSun', 'SUN')
light_auto_sun.energy = 3.0
light_auto_sun.angle = 0.0523599
ob_auto_sun = bpy.data.objects.new('AutoSun', light_auto_sun)
scene.collection.objects.link(ob_auto_sun)
ob_auto_sun.rotation_euler = (0.872665, 0.174533, 0.523599)
bpy.context.view_layer.update()
